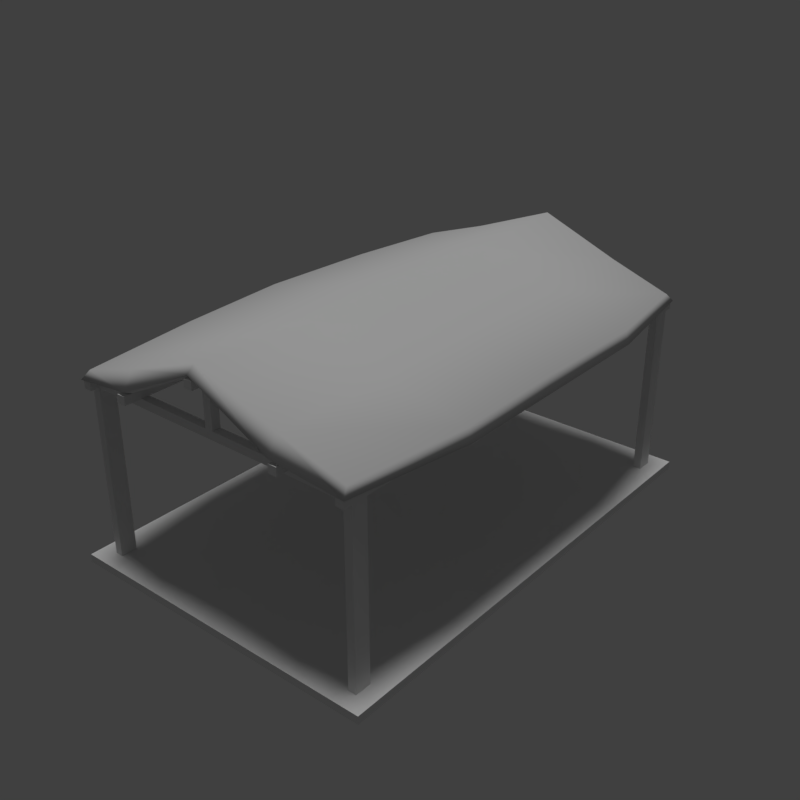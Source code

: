 # Source: hut_beach_01_4x6_c.blend  (saved by Blender 2.78.0; exported with 4.5.12 LTS)
import bpy
from mathutils import Matrix  # noqa: F401  (used for matrix-valued properties, if any)

bpy.ops.wm.read_factory_settings(use_empty=True)
scene = bpy.context.scene
scene.name = 'Scene'

# ---- collections
col_collection_1 = bpy.data.collections.new('Collection 1'); scene.collection.children.link(col_collection_1)

# ---- materials (node trees are filled in below, after node groups)
mat_wood_pier_01_a = bpy.data.materials.new('wood_pier_01_a')
mat_wood_pier_01_a.alpha_threshold = 0.0
mat_wood_pier_01_a.use_transparent_shadow = False
mat_wood_pier_01_a.roughness = 0.5
mat_wood_pier_01_a.specular_intensity = 0.0
mat_wood_planks_05 = bpy.data.materials.new('wood_planks_05')
mat_wood_planks_05.alpha_threshold = 0.0
mat_wood_planks_05.use_transparent_shadow = False
mat_wood_planks_05.roughness = 0.5
mat_wood_planks_05.specular_intensity = 0.0
mat_roof_thatch_01 = bpy.data.materials.new('roof_thatch_01')
mat_roof_thatch_01.alpha_threshold = 0.0
mat_roof_thatch_01.use_transparent_shadow = False
mat_roof_thatch_01.roughness = 0.5
mat_roof_thatch_01.specular_intensity = 0.0

# ---- material node trees

# ---- world
world_world = bpy.data.worlds.new('World'); scene.world = world_world
world_world.color = (0.05088, 0.05088, 0.05088)
world_world.use_sun_shadow = False
world_world.sun_shadow_jitter_overblur = 0.0
world_world.cycles.sampling_method = 'MANUAL'

# ---- lights
light_hemi_001 = bpy.data.lights.new('Hemi.001', 'SUN')
light_hemi_001.transmission_factor = 0.0
light_hemi_001.angle = 0.1993
light_hemi_001.energy = 1.0
light_hemi_001.shadow_buffer_clip_start = 0.5
light_hemi_001.shadow_soft_size = 0.1
light_hemi_001.shadow_cascade_max_distance = 1000.0

# ---- meshes
me_cube = bpy.data.meshes.new('Cube')
me_cube.from_pydata([(3.5, 0.3, 2.2), (3.5, 5.7, 2.2), (0.5, 0.3, 2.2), (0.227, 5.83, 2.297), (0.227, 0.17, 2.297), (0.03, 3.0, 2.339), (0.5, 3.0, 2.2), (1.0, 0.1333, 2.549), (1.0, 0.1, 2.299), (0.18, 5.92, 2.2), (0.18, 0.08, 2.2), (0.05145, 4.55, 2.299), (0.5, 1.65, 2.2), (1.0, 5.7, 2.299), (1.0, 5.867, 2.549), (2.0, 4.55, 2.829), (0.05145, 1.65, 2.299), (0.5, 4.55, 2.2), (2.0, 1.65, 2.799), (1.0, 3.0, 2.299), (-1.192e-07, 3.0, 2.149), (1.0, 3.0, 2.549), (1.0, 4.55, 2.504), (-1.192e-07, 1.65, 2.149), (1.0, 4.55, 2.299), (1.0, 6.0, 2.349), (1.0, 1.65, 2.299), (-1.192e-07, 4.55, 2.149), (1.0, 1.65, 2.504), (1.0, -2.384e-07, 2.349), (2.0, 0.1, 2.929), (2.0, 0.1, 2.799), (2.0, 5.9, 2.929), (2.0, 5.9, 2.799), (3.773, 0.17, 2.297), (3.773, 5.83, 2.297), (2.0, 3.0, 2.889), (3.97, 3.0, 2.339), (3.5, 3.0, 2.2), (2.0, 3.0, 2.799), (3.0, 5.867, 2.549), (3.0, 5.7, 2.299), (2.0, -2.384e-07, 2.849), (3.82, 0.08, 2.2), (3.82, 5.92, 2.2), (3.949, 1.65, 2.299), (3.5, 4.55, 2.2), (3.0, 0.1, 2.299), (2.0, 6.0, 2.849), (3.0, 0.1333, 2.549), (3.949, 4.55, 2.299), (3.5, 1.65, 2.2), (2.0, 4.55, 2.799), (3.0, 3.0, 2.299), (4.0, 3.0, 2.149), (3.0, 3.0, 2.549), (3.0, 1.65, 2.504), (4.0, 4.55, 2.149), (3.0, 1.65, 2.299), (2.0, 1.65, 2.829), (3.0, -2.384e-07, 2.349), (3.0, 4.55, 2.299), (4.0, 1.65, 2.149), (3.0, 4.55, 2.504), (3.0, 6.0, 2.349), (0.5, 5.7, 2.2), (0.0, -2.384e-07, -0.1), (0.0, 6.0, -0.1), (4.0, -2.384e-07, -0.1), (4.0, -2.384e-07, 5.215e-08), (4.0, 6.0, -0.1), (0.0, 6.0, -4.47e-08), (4.0, 6.0, -4.47e-08), (0.0, -2.623e-06, -4.47e-08), (0.2, 5.6, 3.725e-09), (0.2, 5.6, 2.1), (0.2, 5.8, 3.725e-09), (0.2, 5.8, 2.1), (0.3, 5.6, 3.725e-09), (0.3, 5.6, 2.1), (0.3, 5.8, 3.725e-09), (0.3, 5.8, 2.1), (3.7, 5.6, 3.725e-09), (3.7, 5.6, 2.1), (3.7, 5.8, 3.725e-09), (3.7, 5.8, 2.1), (3.8, 5.6, 3.725e-09), (3.8, 5.6, 2.1), (3.8, 5.8, 3.725e-09), (3.8, 5.8, 2.1), (0.2, 0.2, 3.725e-09), (0.2, 0.2, 2.1), (0.2, 0.4, 3.725e-09), (0.2, 0.4, 2.1), (0.3, 0.2, 3.725e-09), (0.3, 0.2, 2.1), (0.3, 0.4, 3.725e-09), (0.3, 0.4, 2.1), (3.7, 0.2, 3.725e-09), (3.7, 0.2, 2.1), (3.7, 0.4, 3.725e-09), (3.7, 0.4, 2.1), (3.8, 0.2, 3.725e-09), (3.8, 0.2, 2.1), (3.8, 0.4, 3.725e-09), (3.8, 0.4, 2.1), (0.3, 0.1, 2.2), (0.3, 5.9, 2.2), (0.3, 0.1, 2.1), (0.3, 5.9, 2.1), (0.2, 0.1, 2.2), (0.2, 5.9, 2.2), (0.2, 0.1, 2.1), (0.2, 5.9, 2.1), (3.7, 5.9, 2.1), (3.7, 0.1, 2.1), (3.7, 5.9, 2.2), (3.7, 0.1, 2.2), (3.8, 5.9, 2.1), (3.8, 0.1, 2.1), (3.8, 5.9, 2.2), (3.8, 0.1, 2.2), (0.3, 5.7, 2.2), (3.7, 5.7, 2.2), (0.3, 5.7, 2.1), (3.7, 5.7, 2.1), (0.3, 5.8, 2.2), (3.7, 5.8, 2.2), (0.3, 5.8, 2.1), (3.7, 5.8, 2.1), (3.1, -2.384e-07, 2.3), (3.1, 6.0, 2.3), (3.1, -2.384e-07, 2.2), (3.1, 6.0, 2.2), (3.0, -2.384e-07, 2.3), (3.0, 6.0, 2.3), (3.0, -2.384e-07, 2.2), (3.0, 6.0, 2.2), (1.0, -2.384e-07, 2.3), (1.0, 6.0, 2.3), (1.0, -2.384e-07, 2.2), (1.0, 6.0, 2.2), (0.9, -2.384e-07, 2.3), (0.9, 6.0, 2.3), (0.9, -2.384e-07, 2.2), (0.9, 6.0, 2.2), (0.3, 0.2, 2.2), (3.7, 0.2, 2.2), (0.3, 0.2, 2.1), (3.7, 0.2, 2.1), (0.3, 0.3, 2.2), (3.7, 0.3, 2.2), (0.3, 0.3, 2.1), (3.7, 0.3, 2.1), (2.05, -2.384e-07, 2.8), (2.05, 6.0, 2.8), (2.05, -2.384e-07, 2.7), (2.05, 6.0, 2.7), (1.95, -2.384e-07, 2.8), (1.95, 6.0, 2.8), (1.95, -2.384e-07, 2.7), (1.95, 6.0, 2.7), (1.95, 5.7, 2.2), (1.95, 5.7, 2.7), (1.95, 5.8, 2.2), (1.95, 5.8, 2.7), (2.05, 5.7, 2.2), (2.05, 5.7, 2.7), (2.05, 5.8, 2.2), (2.05, 5.8, 2.7), (1.95, 0.2, 2.2), (1.95, 0.2, 2.7), (1.95, 0.3, 2.2), (1.95, 0.3, 2.7), (2.05, 0.2, 2.2), (2.05, 0.2, 2.7), (2.05, 0.3, 2.2), (2.05, 0.3, 2.7)], [], [(29, 7, 4, 10), (28, 16, 4, 7), (27, 11, 3, 9), (26, 18, 31, 8), (25, 14, 32, 48), (24, 52, 39, 19), (23, 16, 5, 20), (22, 11, 5, 21), (15, 22, 21, 36), (32, 14, 22, 15), (14, 3, 11, 22), (12, 23, 20, 6), (2, 10, 23, 12), (10, 4, 16, 23), (17, 24, 19, 6), (65, 13, 24, 17), (13, 33, 52, 24), (13, 25, 48, 33), (65, 9, 25, 13), (9, 3, 14, 25), (12, 26, 8, 2), (6, 19, 26, 12), (19, 39, 18, 26), (17, 27, 9, 65), (6, 20, 27, 17), (20, 5, 11, 27), (59, 28, 7, 30), (36, 21, 28, 59), (21, 5, 16, 28), (8, 29, 10, 2), (31, 42, 29, 8), (42, 30, 7, 29), (64, 40, 35, 44), (63, 50, 35, 40), (62, 45, 34, 43), (61, 52, 33, 41), (60, 49, 30, 42), (58, 18, 39, 53), (57, 50, 37, 54), (56, 45, 37, 55), (59, 56, 55, 36), (30, 49, 56, 59), (49, 34, 45, 56), (46, 57, 54, 38), (1, 44, 57, 46), (44, 35, 50, 57), (51, 58, 53, 38), (0, 47, 58, 51), (47, 31, 18, 58), (47, 60, 42, 31), (0, 43, 60, 47), (43, 34, 49, 60), (46, 61, 41, 1), (38, 53, 61, 46), (53, 39, 52, 61), (51, 62, 43, 0), (38, 54, 62, 51), (54, 37, 45, 62), (15, 63, 40, 32), (36, 55, 63, 15), (55, 37, 50, 63), (41, 64, 44, 1), (33, 48, 64, 41), (48, 32, 40, 64), (66, 73, 71, 67), (67, 71, 72, 70), (70, 72, 69, 68), (68, 69, 73, 66), (67, 70, 68, 66), (72, 71, 73, 69), (74, 75, 77, 76), (76, 77, 81, 80), (80, 81, 79, 78), (78, 79, 75, 74), (113, 112, 110, 111), (109, 108, 112, 113), (82, 83, 85, 84), (84, 85, 89, 88), (88, 89, 87, 86), (86, 87, 83, 82), (107, 106, 108, 109), (111, 107, 109, 113), (90, 91, 93, 92), (92, 93, 97, 96), (96, 97, 95, 94), (94, 95, 91, 90), (98, 99, 101, 100), (100, 101, 105, 104), (104, 105, 103, 102), (102, 103, 99, 98), (112, 108, 106, 110), (111, 110, 106, 107), (118, 119, 115, 114), (120, 121, 119, 118), (116, 117, 121, 120), (114, 115, 117, 116), (116, 120, 118, 114), (115, 119, 121, 117), (129, 128, 126, 127), (125, 124, 128, 129), (123, 122, 124, 125), (127, 123, 125, 129), (128, 124, 122, 126), (127, 126, 122, 123), (133, 132, 136, 137), (131, 130, 132, 133), (135, 131, 133, 137), (135, 134, 130, 131), (136, 132, 130, 134), (137, 136, 134, 135), (141, 140, 144, 145), (139, 138, 140, 141), (143, 139, 141, 145), (143, 142, 138, 139), (144, 140, 138, 142), (145, 144, 142, 143), (153, 152, 150, 151), (149, 148, 152, 153), (147, 146, 148, 149), (151, 147, 149, 153), (152, 148, 146, 150), (151, 150, 146, 147), (157, 156, 160, 161), (155, 154, 156, 157), (159, 155, 157, 161), (159, 158, 154, 155), (160, 156, 154, 158), (161, 160, 158, 159), (162, 163, 165, 164), (164, 165, 169, 168), (168, 169, 167, 166), (166, 167, 163, 162), (170, 171, 173, 172), (172, 173, 177, 176), (176, 177, 175, 174), (174, 175, 171, 170)])
me_cube.polygons.foreach_set('use_smooth', [1, 1, 1, 1, 1, 1, 1, 1, 1, 1, 1, 1, 1, 1, 1, 1, 1, 1, 1, 1, 1, 1, 1, 1, 1, 1, 1, 1, 1, 1, 1, 1, 1, 1, 1, 1, 1, 1, 1, 1, 1, 1, 1, 1, 1, 1, 1, 1, 1, 1, 1, 1, 1, 1, 1, 1, 1, 1, 1, 1, 1, 1, 1, 1, 0, 0, 0, 0, 0, 0, 0, 0, 0, 0, 0, 0, 0, 0, 0, 0, 0, 0, 0, 0, 0, 0, 0, 0, 0, 0, 0, 0, 0, 0, 0, 0, 0, 0, 0, 0, 0, 0, 0, 0, 0, 0, 0, 0, 0, 0, 0, 0, 0, 0, 0, 0, 0, 0, 0, 0, 0, 0, 0, 0, 0, 0, 0, 0, 0, 0, 0, 0, 0, 0, 0, 0])
me_cube.polygons.foreach_set('material_index', [2, 2, 2, 2, 2, 2, 2, 2, 2, 2, 2, 2, 2, 2, 2, 2, 2, 2, 2, 2, 2, 2, 2, 2, 2, 2, 2, 2, 2, 2, 2, 2, 2, 2, 2, 2, 2, 2, 2, 2, 2, 2, 2, 2, 2, 2, 2, 2, 2, 2, 2, 2, 2, 2, 2, 2, 2, 2, 2, 2, 2, 2, 2, 2, 0, 0, 0, 0, 0, 0, 1, 1, 1, 1, 1, 1, 1, 1, 1, 1, 1, 1, 1, 1, 1, 1, 1, 1, 1, 1, 1, 1, 1, 1, 1, 1, 1, 1, 1, 1, 1, 1, 1, 1, 1, 1, 1, 1, 1, 1, 1, 1, 1, 1, 1, 1, 1, 1, 1, 1, 1, 1, 1, 1, 1, 1, 1, 1, 1, 1, 1, 1, 1, 1, 1, 1])
_uv = me_cube.uv_layers.new(name='UVMap')
_uv.uv.foreach_set('vector', [1.333, 0.2578, 1.265, 0.2578, 1.203, 0.08496, 1.275, 0.06445, 1.01, 0.2578, 1.002, 0.03809, 1.266, 0.08496, 1.265, 0.2578, 0.4902, 0.01562, 0.498, 0.03809, 0.2969, 0.08496, 0.2842, 0.05469, 1.01, 0.2578, 1.01, 0.5, 1.271, 0.5, 1.271, 0.2578, 0.167, 0.2578, 0.2354, 0.2578, 0.2285, 0.5, 0.167, 0.5, 0.4902, 0.2578, 0.4902, 0.5, 0.75, 0.5, 0.75, 0.2578, 1.01, 0.01562, 1.002, 0.03809, 0.75, 0.03809, 0.75, 0.01562, 0.4902, 0.2578, 0.498, 0.03809, 0.75, 0.03809, 0.75, 0.2578, 0.4902, 0.5, 0.4902, 0.2578, 0.75, 0.2578, 0.75, 0.5, 0.2285, 0.5, 0.2354, 0.2578, 0.4902, 0.2578, 0.4902, 0.5, 0.2354, 0.2578, 0.2344, 0.08496, 0.498, 0.03809, 0.4902, 0.2578, 1.01, 0.1367, 1.01, 0.01562, 0.75, 0.01562, 0.75, 0.1367, 1.231, 0.1367, 1.275, 0.06445, 1.01, 0.01562, 1.01, 0.1367, 1.264, 0.04199, 1.248, 0.1143, 1.002, 0.03809, 1.01, 0.01562, 0.4902, 0.1367, 0.4902, 0.2578, 0.75, 0.2578, 0.75, 0.1367, 0.2061, 0.1367, 0.2285, 0.2578, 0.4902, 0.2578, 0.4902, 0.1367, 0.2285, 0.2578, 0.2285, 0.5, 0.4902, 0.5, 0.4902, 0.2578, 0.2285, 0.2578, 0.167, 0.2578, 0.167, 0.5, 0.2285, 0.5, 0.2686, 0.1367, 0.2637, 0.06445, 0.167, 0.2578, 0.2285, 0.2578, 0.2637, 0.06445, 0.2969, 0.08496, 0.2354, 0.2578, 0.167, 0.2578, 1.01, 0.1367, 1.01, 0.2578, 1.271, 0.2578, 1.231, 0.1367, 0.75, 0.1367, 0.75, 0.2578, 1.01, 0.2578, 1.01, 0.1367, 0.75, 0.2578, 0.75, 0.5, 1.01, 0.5, 1.01, 0.2578, 0.4902, 0.1367, 0.4902, 0.01562, 0.1387, 0.06445, 0.2061, 0.1367, 0.75, 0.1367, 0.75, 0.01562, 0.4902, 0.01562, 0.4902, 0.1367, 0.75, 0.01562, 0.75, 0.03809, 0.498, 0.03809, 0.4902, 0.01562, 1.01, 0.5, 1.01, 0.2578, 1.265, 0.2578, 1.271, 0.5, 0.75, 0.5, 0.75, 0.2578, 1.01, 0.2578, 1.01, 0.5, 0.75, 0.2578, 0.75, 0.03809, 1.002, 0.03809, 1.01, 0.2578, 1.271, 0.2578, 1.333, 0.2578, 1.275, 0.06445, 1.231, 0.1367, 1.271, 0.5, 1.333, 0.5, 1.333, 0.2578, 1.271, 0.2578, 1.333, 0.5, 1.271, 0.5, 1.265, 0.2578, 1.333, 0.2578, 0.167, 0.7422, 0.2354, 0.7422, 0.2969, 0.915, 0.2637, 0.9355, 0.4902, 0.7422, 0.498, 0.9619, 0.2344, 0.915, 0.2354, 0.7422, 1.01, 0.9844, 1.002, 0.9619, 1.203, 0.915, 1.215, 0.9629, 0.4902, 0.7422, 0.4902, 0.5, 0.2285, 0.5, 0.2285, 0.7422, 1.333, 0.7422, 1.265, 0.7422, 1.271, 0.5, 1.333, 0.5, 1.01, 0.7422, 1.01, 0.5, 0.75, 0.5, 0.75, 0.7422, 0.4902, 0.9844, 0.498, 0.9619, 0.75, 0.9619, 0.75, 0.9844, 1.01, 0.7422, 1.002, 0.9619, 0.75, 0.9619, 0.75, 0.7422, 1.01, 0.5, 1.01, 0.7422, 0.75, 0.7422, 0.75, 0.5, 1.271, 0.5, 1.265, 0.7422, 1.01, 0.7422, 1.01, 0.5, 1.265, 0.7422, 1.266, 0.915, 1.002, 0.9619, 1.01, 0.7422, 0.4902, 0.8633, 0.4902, 0.9844, 0.75, 0.9844, 0.75, 0.8633, 0.2061, 0.8633, 0.1387, 0.9355, 0.4902, 0.9844, 0.4902, 0.8633, 0.2793, 0.9668, 0.2969, 0.915, 0.498, 0.9619, 0.4902, 0.9844, 1.01, 0.8633, 1.01, 0.7422, 0.75, 0.7422, 0.75, 0.8633, 1.205, 0.8633, 1.237, 0.7422, 1.01, 0.7422, 1.01, 0.8633, 1.237, 0.7422, 1.271, 0.5, 1.01, 0.5, 1.01, 0.7422, 1.237, 0.7422, 1.333, 0.7422, 1.333, 0.5, 1.271, 0.5, 1.205, 0.8633, 1.236, 0.9355, 1.333, 0.7422, 1.237, 0.7422, 1.236, 0.9355, 1.203, 0.915, 1.265, 0.7422, 1.333, 0.7422, 0.4902, 0.8633, 0.4902, 0.7422, 0.2285, 0.7422, 0.2061, 0.8633, 0.75, 0.8633, 0.75, 0.7422, 0.4902, 0.7422, 0.4902, 0.8633, 0.75, 0.7422, 0.75, 0.5, 0.4902, 0.5, 0.4902, 0.7422, 1.01, 0.8633, 1.01, 0.9844, 1.236, 0.9355, 1.205, 0.8633, 0.75, 0.8633, 0.75, 0.9844, 1.01, 0.9844, 1.01, 0.8633, 0.75, 0.9844, 0.75, 0.9619, 1.002, 0.9619, 1.01, 0.9844, 0.4902, 0.5, 0.4902, 0.7422, 0.2354, 0.7422, 0.2285, 0.5, 0.75, 0.5, 0.75, 0.7422, 0.4902, 0.7422, 0.4902, 0.5, 0.75, 0.7422, 0.75, 0.9619, 0.498, 0.9619, 0.4902, 0.7422, 0.2285, 0.7422, 0.167, 0.7422, 0.2637, 0.9355, 0.2686, 0.8633, 0.2285, 0.5, 0.167, 0.5, 0.167, 0.7422, 0.2285, 0.7422, 0.167, 0.5, 0.2285, 0.5, 0.2354, 0.7422, 0.167, 0.7422, 0.9199, -0.04297, 0.8184, -0.04297, 0.8184, 1.957, 0.9199, 1.957, -0.4336, 0.8633, -0.4336, 0.8359, 0.3945, 0.8359, 0.3945, 0.8633, 0.9199, 1.957, 0.8184, 1.957, 0.8184, -0.04297, 0.9199, -0.04297, -0.3926, 0.6484, -0.3926, 0.6211, 0.4355, 0.6211, 0.4355, 0.6484, 0.4688, 1.957, 1.469, 1.957, 1.469, -0.04297, 0.4688, -0.04297, 1.469, 1.957, 0.4688, 1.957, 0.4688, -0.04297, 1.469, -0.04297, 0.2119, -0.001953, 0.2119, 1.047, 0.1621, 1.047, 0.1621, -0.001953, 0.3008, -0.001953, 0.3008, 1.047, 0.2754, 1.047, 0.2754, -0.001953, 0.3799, -0.001953, 0.3799, 1.047, 0.3301, 1.047, 0.3301, -0.001953, 0.2686, -0.001953, 0.2686, 1.047, 0.2432, 1.047, 0.2432, -0.001953, 0.4941, -1.27, 0.4941, 1.629, 0.4688, 1.629, 0.4688, -1.27, 0.6025, 1.754, 0.6025, -1.145, 0.6279, -1.145, 0.6279, 1.754, 0.1523, 0.0, 0.1523, 1.049, 0.1025, 1.049, 0.1025, 0.0, 0.1836, 0.0, 0.1836, 1.049, 0.1582, 1.049, 0.1582, 0.0, 0.3203, 0.0, 0.3203, 1.049, 0.2705, 1.049, 0.2705, 0.0, 0.2666, 0.0, 0.2666, 1.049, 0.2412, 1.049, 0.2412, 0.0, 0.4688, 2.129, 0.4688, -0.7695, 0.4941, -0.7695, 0.4941, 2.129, 0.5811, 1.172, 0.5557, 1.172, 0.5557, 1.121, 0.5811, 1.121, 0.8604, 0.0, 0.8604, 1.049, 0.8105, 1.049, 0.8105, 0.0, 0.6104, 0.0, 0.6104, 1.049, 0.585, 1.049, 0.585, 0.0, -0.252, 0.0, -0.252, 1.049, -0.3018, 1.049, -0.3018, 0.0, 0.0293, -0.003906, 0.0293, 1.045, 0.003906, 1.045, 0.003906, -0.003906, 0.915, 0.0, 0.915, 1.049, 0.8652, 1.049, 0.8652, 0.0, 0.6631, 0.0, 0.6631, 1.049, 0.6377, 1.049, 0.6377, 0.0, 0.6875, 0.0, 0.6875, 1.049, 0.6377, 1.049, 0.6377, 0.0, 0.915, 0.0, 0.915, 1.049, 0.8896, 1.049, 0.8896, 0.0, -0.06934, 1.121, -0.04395, 1.121, -0.04395, 1.172, -0.06934, 1.172, 0.2402, 1.824, 0.2402, -1.074, 0.2656, -1.074, 0.2656, 1.824, 0.1641, 1.824, 0.1641, -1.074, 0.1895, -1.074, 0.1895, 1.824, 0.4688, 2.129, 0.4688, -0.7695, 0.4941, -0.7695, 0.4941, 2.129, 0.8057, 1.746, 0.8057, -1.152, 0.8311, -1.152, 0.8311, 1.746, 0.4941, -1.27, 0.4941, 1.629, 0.4688, 1.629, 0.4688, -1.27, 0.248, 0.332, 0.2227, 0.332, 0.2227, 0.2812, 0.248, 0.2812, 0.8057, 1.121, 0.8311, 1.121, 0.8311, 1.172, 0.8057, 1.172, 0.2588, -0.6055, 0.2588, 1.094, 0.2334, 1.094, 0.2334, -0.6055, 0.1436, -0.6152, 0.1436, 1.084, 0.1182, 1.084, 0.1182, -0.6152, 0.2334, 1.594, 0.2334, -0.1055, 0.2588, -0.1055, 0.2588, 1.594, 0.3809, 2.135, 0.3809, 2.084, 0.4062, 2.084, 0.4062, 2.135, 0.4062, -1.166, 0.4062, -1.115, 0.3809, -1.115, 0.3809, -1.166, 0.1182, 1.584, 0.1182, -0.1152, 0.1436, -0.1152, 0.1436, 1.584, 0.29, 1.893, 0.29, -1.107, 0.3154, -1.107, 0.3154, 1.893, 0.4434, 2.18, 0.4434, -0.8203, 0.4688, -0.8203, 0.4688, 2.18, 0.2012, 0.498, 0.1758, 0.498, 0.1758, 0.4473, 0.2012, 0.4473, 0.6387, 1.812, 0.6387, -1.188, 0.6641, -1.188, 0.6641, 1.812, 0.6309, 1.172, 0.6562, 1.172, 0.6562, 1.223, 0.6309, 1.223, 0.4688, -1.32, 0.4688, 1.68, 0.4434, 1.68, 0.4434, -1.32, 0.2158, 1.781, 0.2158, -1.219, 0.2412, -1.219, 0.2412, 1.781, 0.4434, 2.18, 0.4434, -0.8203, 0.4688, -0.8203, 0.4688, 2.18, 0.4062, 1.223, 0.3809, 1.223, 0.3809, 1.172, 0.4062, 1.172, 0.1055, 1.797, 0.1055, -1.203, 0.1309, -1.203, 0.1309, 1.797, 0.1055, 1.172, 0.1309, 1.172, 0.1309, 1.223, 0.1055, 1.223, 0.4688, -1.32, 0.4688, 1.68, 0.4434, 1.68, 0.4434, -1.32, 0.2588, -0.6055, 0.2588, 1.094, 0.2334, 1.094, 0.2334, -0.6055, 0.9561, -0.8027, 0.9561, 0.8965, 0.9307, 0.8965, 0.9307, -0.8027, 0.2334, 1.594, 0.2334, -0.1055, 0.2588, -0.1055, 0.2588, 1.594, 0.2334, -0.6055, 0.2334, -0.6562, 0.2588, -0.6562, 0.2588, -0.6055, 0.2588, 1.594, 0.2588, 1.645, 0.2334, 1.645, 0.2334, 1.594, 0.9307, 1.396, 0.9307, -0.3027, 0.9561, -0.3027, 0.9561, 1.396, 0.1182, 1.797, 0.1182, -1.203, 0.1436, -1.203, 0.1436, 1.797, 0.8779, 2.473, 0.8779, -0.5273, 0.9033, -0.5273, 0.9033, 2.473, 0.1436, 1.473, 0.1182, 1.473, 0.1182, 1.422, 0.1436, 1.422, 0.2852, 1.838, 0.2852, -1.162, 0.3105, -1.162, 0.3105, 1.838, 0.3379, 0.8555, 0.3633, 0.8555, 0.3633, 0.9062, 0.3379, 0.9062, 0.9033, -1.027, 0.9033, 1.973, 0.8779, 1.973, 0.8779, -1.027, -0.5439, 1.172, -0.5439, 1.422, -0.5693, 1.422, -0.5693, 1.172, 0.1436, 1.172, 0.1436, 1.422, 0.1182, 1.422, 0.1182, 1.172, 1.081, 1.172, 1.081, 1.422, 1.056, 1.422, 1.056, 1.172, 0.3672, 0.6641, 0.3672, 0.9141, 0.3418, 0.9141, 0.3418, 0.6641, 0.7354, 0.2676, 0.7354, 0.5176, 0.71, 0.5176, 0.71, 0.2676, 0.1914, 0.1699, 0.1914, 0.4199, 0.166, 0.4199, 0.166, 0.1699, -0.3896, 0.2676, -0.3896, 0.5176, -0.415, 0.5176, -0.415, 0.2676, 0.2979, 0.2676, 0.2979, 0.5176, 0.2725, 0.5176, 0.2725, 0.2676])
_ca = me_cube.color_attributes.new('Col', 'BYTE_COLOR', 'CORNER')
_ca.data.foreach_set('color', [0.7305, 0.6584, 0.3095, 1.0, 0.7305, 0.6584, 0.3095, 1.0, 0.7305, 0.6584, 0.3095, 1.0, 0.7305, 0.6584, 0.3095, 1.0, 0.7305, 0.6584, 0.3095, 1.0, 0.7305, 0.6584, 0.3095, 1.0, 0.7305, 0.6584, 0.3095, 1.0, 0.7305, 0.6584, 0.3095, 1.0, 0.7305, 0.6584, 0.3095, 1.0, 0.7305, 0.6584, 0.3095, 1.0, 0.7305, 0.6584, 0.3095, 1.0, 0.7305, 0.6584, 0.3095, 1.0, 0.7305, 0.6584, 0.3095, 1.0, 0.7305, 0.6584, 0.3095, 1.0, 0.7305, 0.6584, 0.3095, 1.0, 0.7305, 0.6584, 0.3095, 1.0, 0.7305, 0.6584, 0.3095, 1.0, 0.7305, 0.6584, 0.3095, 1.0, 0.7305, 0.6584, 0.3095, 1.0, 0.7305, 0.6584, 0.3095, 1.0, 0.7305, 0.6584, 0.3095, 1.0, 0.7305, 0.6584, 0.3095, 1.0, 0.7305, 0.6584, 0.3095, 1.0, 0.7305, 0.6584, 0.3095, 1.0, 0.7305, 0.6584, 0.3095, 1.0, 0.7305, 0.6584, 0.3095, 1.0, 0.7305, 0.6584, 0.3095, 1.0, 0.7305, 0.6584, 0.3095, 1.0, 0.7305, 0.6584, 0.3095, 1.0, 0.7305, 0.6584, 0.3095, 1.0, 0.7305, 0.6584, 0.3095, 1.0, 0.7305, 0.6584, 0.3095, 1.0, 0.7305, 0.6584, 0.3095, 1.0, 0.7305, 0.6584, 0.3095, 1.0, 0.7305, 0.6584, 0.3095, 1.0, 0.7305, 0.6584, 0.3095, 1.0, 0.7305, 0.6584, 0.3095, 1.0, 0.7305, 0.6584, 0.3095, 1.0, 0.7305, 0.6584, 0.3095, 1.0, 0.7305, 0.6584, 0.3095, 1.0, 0.7305, 0.6584, 0.3095, 1.0, 0.7305, 0.6584, 0.3095, 1.0, 0.7305, 0.6584, 0.3095, 1.0, 0.7305, 0.6584, 0.3095, 1.0, 0.7305, 0.6584, 0.3095, 1.0, 0.7305, 0.6584, 0.3095, 1.0, 0.7305, 0.6584, 0.3095, 1.0, 0.7305, 0.6584, 0.3095, 1.0, 0.7305, 0.6584, 0.3095, 1.0, 0.7305, 0.6584, 0.3095, 1.0, 0.7305, 0.6584, 0.3095, 1.0, 0.7305, 0.6584, 0.3095, 1.0, 0.7305, 0.6584, 0.3095, 1.0, 0.7305, 0.6584, 0.3095, 1.0, 0.7305, 0.6584, 0.3095, 1.0, 0.7305, 0.6584, 0.3095, 1.0, 0.7305, 0.6584, 0.3095, 1.0, 0.7305, 0.6584, 0.3095, 1.0, 0.7305, 0.6584, 0.3095, 1.0, 0.7305, 0.6584, 0.3095, 1.0, 0.7305, 0.6584, 0.3095, 1.0, 0.7305, 0.6584, 0.3095, 1.0, 0.7305, 0.6584, 0.3095, 1.0, 0.7305, 0.6584, 0.3095, 1.0, 0.7305, 0.6584, 0.3095, 1.0, 0.7305, 0.6584, 0.3095, 1.0, 0.7305, 0.6584, 0.3095, 1.0, 0.7305, 0.6584, 0.3095, 1.0, 0.7305, 0.6584, 0.3095, 1.0, 0.7305, 0.6584, 0.3095, 1.0, 0.7305, 0.6584, 0.3095, 1.0, 0.7305, 0.6584, 0.3095, 1.0, 0.7305, 0.6584, 0.3095, 1.0, 0.7305, 0.6584, 0.3095, 1.0, 0.7305, 0.6584, 0.3095, 1.0, 0.7305, 0.6584, 0.3095, 1.0, 0.7305, 0.6584, 0.3095, 1.0, 0.7305, 0.6584, 0.3095, 1.0, 0.7305, 0.6584, 0.3095, 1.0, 0.7305, 0.6584, 0.3095, 1.0, 0.7305, 0.6584, 0.3095, 1.0, 0.7305, 0.6584, 0.3095, 1.0, 0.7305, 0.6584, 0.3095, 1.0, 0.7305, 0.6584, 0.3095, 1.0, 0.7305, 0.6584, 0.3095, 1.0, 0.7305, 0.6584, 0.3095, 1.0, 0.7305, 0.6584, 0.3095, 1.0, 0.7305, 0.6584, 0.3095, 1.0, 0.7305, 0.6584, 0.3095, 1.0, 0.7305, 0.6584, 0.3095, 1.0, 0.7305, 0.6584, 0.3095, 1.0, 0.7305, 0.6584, 0.3095, 1.0, 0.7305, 0.6584, 0.3095, 1.0, 0.7305, 0.6584, 0.3095, 1.0, 0.7305, 0.6584, 0.3095, 1.0, 0.7305, 0.6584, 0.3095, 1.0, 0.7305, 0.6584, 0.3095, 1.0, 0.7305, 0.6584, 0.3095, 1.0, 0.7305, 0.6584, 0.3095, 1.0, 0.7305, 0.6584, 0.3095, 1.0, 0.7305, 0.6584, 0.3095, 1.0, 0.7305, 0.6584, 0.3095, 1.0, 0.7305, 0.6584, 0.3095, 1.0, 0.7305, 0.6584, 0.3095, 1.0, 0.7305, 0.6584, 0.3095, 1.0, 0.7305, 0.6584, 0.3095, 1.0, 0.7305, 0.6584, 0.3095, 1.0, 0.7305, 0.6584, 0.3095, 1.0, 0.7305, 0.6584, 0.3095, 1.0, 0.7305, 0.6584, 0.3095, 1.0, 0.7305, 0.6584, 0.3095, 1.0, 0.7305, 0.6584, 0.3095, 1.0, 0.7305, 0.6584, 0.3095, 1.0, 0.7305, 0.6584, 0.3095, 1.0, 0.7305, 0.6584, 0.3095, 1.0, 0.7305, 0.6584, 0.3095, 1.0, 0.7305, 0.6584, 0.3095, 1.0, 0.7305, 0.6584, 0.3095, 1.0, 0.7305, 0.6584, 0.3095, 1.0, 0.7305, 0.6584, 0.3095, 1.0, 0.7305, 0.6584, 0.3095, 1.0, 0.7305, 0.6584, 0.3095, 1.0, 0.7305, 0.6584, 0.3095, 1.0, 0.7305, 0.6584, 0.3095, 1.0, 0.7305, 0.6584, 0.3095, 1.0, 0.7305, 0.6584, 0.3095, 1.0, 0.7305, 0.6584, 0.3095, 1.0, 0.7305, 0.6584, 0.3095, 1.0, 0.7305, 0.6584, 0.3095, 1.0, 0.7305, 0.6584, 0.3095, 1.0, 0.7305, 0.6584, 0.3095, 1.0, 0.7305, 0.6584, 0.3095, 1.0, 0.7305, 0.6584, 0.3095, 1.0, 0.7305, 0.6584, 0.3095, 1.0, 0.7305, 0.6584, 0.3095, 1.0, 0.7305, 0.6584, 0.3095, 1.0, 0.7305, 0.6584, 0.3095, 1.0, 0.7305, 0.6584, 0.3095, 1.0, 0.7305, 0.6584, 0.3095, 1.0, 0.7305, 0.6584, 0.3095, 1.0, 0.7305, 0.6584, 0.3095, 1.0, 0.7305, 0.6584, 0.3095, 1.0, 0.7305, 0.6584, 0.3095, 1.0, 0.7305, 0.6584, 0.3095, 1.0, 0.7305, 0.6584, 0.3095, 1.0, 0.7305, 0.6584, 0.3095, 1.0, 0.7305, 0.6584, 0.3095, 1.0, 0.7305, 0.6584, 0.3095, 1.0, 0.7305, 0.6584, 0.3095, 1.0, 0.7305, 0.6584, 0.3095, 1.0, 0.7305, 0.6584, 0.3095, 1.0, 0.7305, 0.6584, 0.3095, 1.0, 0.7305, 0.6584, 0.3095, 1.0, 0.7305, 0.6584, 0.3095, 1.0, 0.7305, 0.6584, 0.3095, 1.0, 0.7305, 0.6584, 0.3095, 1.0, 0.7305, 0.6584, 0.3095, 1.0, 0.7305, 0.6584, 0.3095, 1.0, 0.7305, 0.6584, 0.3095, 1.0, 0.7305, 0.6584, 0.3095, 1.0, 0.7305, 0.6584, 0.3095, 1.0, 0.7305, 0.6584, 0.3095, 1.0, 0.7305, 0.6584, 0.3095, 1.0, 0.7305, 0.6584, 0.3095, 1.0, 0.7305, 0.6584, 0.3095, 1.0, 0.7305, 0.6584, 0.3095, 1.0, 0.7305, 0.6584, 0.3095, 1.0, 0.7305, 0.6584, 0.3095, 1.0, 0.7305, 0.6584, 0.3095, 1.0, 0.7305, 0.6584, 0.3095, 1.0, 0.7305, 0.6584, 0.3095, 1.0, 0.7305, 0.6584, 0.3095, 1.0, 0.7305, 0.6584, 0.3095, 1.0, 0.7305, 0.6584, 0.3095, 1.0, 0.7305, 0.6584, 0.3095, 1.0, 0.7305, 0.6584, 0.3095, 1.0, 0.7305, 0.6584, 0.3095, 1.0, 0.7305, 0.6584, 0.3095, 1.0, 0.7305, 0.6584, 0.3095, 1.0, 0.7305, 0.6584, 0.3095, 1.0, 0.7305, 0.6584, 0.3095, 1.0, 0.7305, 0.6584, 0.3095, 1.0, 0.7305, 0.6584, 0.3095, 1.0, 0.7305, 0.6584, 0.3095, 1.0, 0.7305, 0.6584, 0.3095, 1.0, 0.7305, 0.6584, 0.3095, 1.0, 0.7305, 0.6584, 0.3095, 1.0, 0.7305, 0.6584, 0.3095, 1.0, 0.7305, 0.6584, 0.3095, 1.0, 0.7305, 0.6584, 0.3095, 1.0, 0.7305, 0.6584, 0.3095, 1.0, 0.7305, 0.6584, 0.3095, 1.0, 0.7305, 0.6584, 0.3095, 1.0, 0.7305, 0.6584, 0.3095, 1.0, 0.7305, 0.6584, 0.3095, 1.0, 0.7305, 0.6584, 0.3095, 1.0, 0.7305, 0.6584, 0.3095, 1.0, 0.7305, 0.6584, 0.3095, 1.0, 0.7305, 0.6584, 0.3095, 1.0, 0.7305, 0.6584, 0.3095, 1.0, 0.7305, 0.6584, 0.3095, 1.0, 0.7305, 0.6584, 0.3095, 1.0, 0.7305, 0.6584, 0.3095, 1.0, 0.7305, 0.6584, 0.3095, 1.0, 0.7305, 0.6584, 0.3095, 1.0, 0.7305, 0.6584, 0.3095, 1.0, 0.7305, 0.6584, 0.3095, 1.0, 0.7305, 0.6584, 0.3095, 1.0, 0.7305, 0.6584, 0.3095, 1.0, 0.7305, 0.6584, 0.3095, 1.0, 0.7305, 0.6584, 0.3095, 1.0, 0.7305, 0.6584, 0.3095, 1.0, 0.7305, 0.6584, 0.3095, 1.0, 0.7305, 0.6584, 0.3095, 1.0, 0.7305, 0.6584, 0.3095, 1.0, 0.7305, 0.6584, 0.3095, 1.0, 0.7305, 0.6584, 0.3095, 1.0, 0.7305, 0.6584, 0.3095, 1.0, 0.7305, 0.6584, 0.3095, 1.0, 0.7305, 0.6584, 0.3095, 1.0, 0.7305, 0.6584, 0.3095, 1.0, 0.7305, 0.6584, 0.3095, 1.0, 0.7305, 0.6584, 0.3095, 1.0, 0.7305, 0.6584, 0.3095, 1.0, 0.7305, 0.6584, 0.3095, 1.0, 0.7305, 0.6584, 0.3095, 1.0, 0.7305, 0.6584, 0.3095, 1.0, 0.7305, 0.6584, 0.3095, 1.0, 0.7305, 0.6584, 0.3095, 1.0, 0.7305, 0.6584, 0.3095, 1.0, 0.7305, 0.6584, 0.3095, 1.0, 0.7305, 0.6584, 0.3095, 1.0, 0.7305, 0.6584, 0.3095, 1.0, 0.7305, 0.6584, 0.3095, 1.0, 0.7305, 0.6584, 0.3095, 1.0, 0.7305, 0.6584, 0.3095, 1.0, 0.7305, 0.6584, 0.3095, 1.0, 0.7305, 0.6584, 0.3095, 1.0, 0.7305, 0.6584, 0.3095, 1.0, 0.7305, 0.6584, 0.3095, 1.0, 0.7305, 0.6584, 0.3095, 1.0, 0.7305, 0.6584, 0.3095, 1.0, 0.7305, 0.6584, 0.3095, 1.0, 0.7305, 0.6584, 0.3095, 1.0, 0.7305, 0.6584, 0.3095, 1.0, 0.7305, 0.6584, 0.3095, 1.0, 0.7305, 0.6584, 0.3095, 1.0, 0.7305, 0.6584, 0.3095, 1.0, 0.7305, 0.6584, 0.3095, 1.0, 0.7305, 0.6584, 0.3095, 1.0, 0.7305, 0.6584, 0.3095, 1.0, 0.7305, 0.6584, 0.3095, 1.0, 0.7305, 0.6584, 0.3095, 1.0, 0.7305, 0.6584, 0.3095, 1.0, 0.7305, 0.6584, 0.3095, 1.0, 0.7305, 0.6584, 0.3095, 1.0, 0.5841, 0.4678, 0.3095, 1.0, 0.5841, 0.4678, 0.3095, 1.0, 0.5841, 0.4678, 0.3095, 1.0, 0.5841, 0.4678, 0.3095, 1.0, 0.5841, 0.4678, 0.3095, 1.0, 0.5841, 0.4678, 0.3095, 1.0, 0.5841, 0.4678, 0.3095, 1.0, 0.5841, 0.4678, 0.3095, 1.0, 0.5841, 0.4678, 0.3095, 1.0, 0.5841, 0.4678, 0.3095, 1.0, 0.5841, 0.4678, 0.3095, 1.0, 0.5841, 0.4678, 0.3095, 1.0, 0.5841, 0.4678, 0.3095, 1.0, 0.5841, 0.4678, 0.3095, 1.0, 0.5841, 0.4678, 0.3095, 1.0, 0.5841, 0.4678, 0.3095, 1.0, 0.5841, 0.4678, 0.3095, 1.0, 0.5841, 0.4678, 0.3095, 1.0, 0.5841, 0.4678, 0.3095, 1.0, 0.5841, 0.4678, 0.3095, 1.0, 0.5841, 0.4678, 0.3095, 1.0, 0.5841, 0.4678, 0.3095, 1.0, 0.5841, 0.4678, 0.3095, 1.0, 0.5841, 0.4678, 0.3095, 1.0, 0.4072, 0.2664, 0.1981, 1.0, 0.4072, 0.2664, 0.1981, 1.0, 0.4072, 0.2664, 0.1981, 1.0, 0.4072, 0.2664, 0.1981, 1.0, 0.4072, 0.2664, 0.1981, 1.0, 0.4072, 0.2664, 0.1981, 1.0, 0.4072, 0.2664, 0.1981, 1.0, 0.4072, 0.2664, 0.1981, 1.0, 0.4072, 0.2664, 0.1981, 1.0, 0.4072, 0.2664, 0.1981, 1.0, 0.4072, 0.2664, 0.1981, 1.0, 0.4072, 0.2664, 0.1981, 1.0, 0.4072, 0.2664, 0.1981, 1.0, 0.4072, 0.2664, 0.1981, 1.0, 0.4072, 0.2664, 0.1981, 1.0, 0.4072, 0.2664, 0.1981, 1.0, 0.4072, 0.2664, 0.1981, 1.0, 0.4072, 0.2664, 0.1981, 1.0, 0.4072, 0.2664, 0.1981, 1.0, 0.4072, 0.2664, 0.1981, 1.0, 0.4072, 0.2664, 0.1981, 1.0, 0.4072, 0.2664, 0.1981, 1.0, 0.4072, 0.2664, 0.1981, 1.0, 0.4072, 0.2664, 0.1981, 1.0, 0.4072, 0.2664, 0.1981, 1.0, 0.4072, 0.2664, 0.1981, 1.0, 0.4072, 0.2664, 0.1981, 1.0, 0.4072, 0.2664, 0.1981, 1.0, 0.4072, 0.2664, 0.1981, 1.0, 0.4072, 0.2664, 0.1981, 1.0, 0.4072, 0.2664, 0.1981, 1.0, 0.4072, 0.2664, 0.1981, 1.0, 0.4072, 0.2664, 0.1981, 1.0, 0.4072, 0.2664, 0.1981, 1.0, 0.4072, 0.2664, 0.1981, 1.0, 0.4072, 0.2664, 0.1981, 1.0, 0.4072, 0.2664, 0.1981, 1.0, 0.4072, 0.2664, 0.1981, 1.0, 0.4072, 0.2664, 0.1981, 1.0, 0.4072, 0.2664, 0.1981, 1.0, 0.4072, 0.2664, 0.1981, 1.0, 0.4072, 0.2664, 0.1981, 1.0, 0.4072, 0.2664, 0.1981, 1.0, 0.4072, 0.2664, 0.1981, 1.0, 0.4072, 0.2664, 0.1981, 1.0, 0.4072, 0.2664, 0.1981, 1.0, 0.4072, 0.2664, 0.1981, 1.0, 0.4072, 0.2664, 0.1981, 1.0, 0.4072, 0.2664, 0.1981, 1.0, 0.4072, 0.2664, 0.1981, 1.0, 0.4072, 0.2664, 0.1981, 1.0, 0.4072, 0.2664, 0.1981, 1.0, 0.4072, 0.2664, 0.1981, 1.0, 0.4072, 0.2664, 0.1981, 1.0, 0.4072, 0.2664, 0.1981, 1.0, 0.4072, 0.2664, 0.1981, 1.0, 0.4072, 0.2664, 0.1981, 1.0, 0.4072, 0.2664, 0.1981, 1.0, 0.4072, 0.2664, 0.1981, 1.0, 0.4072, 0.2664, 0.1981, 1.0, 0.4072, 0.2664, 0.1981, 1.0, 0.4072, 0.2664, 0.1981, 1.0, 0.4072, 0.2664, 0.1981, 1.0, 0.4072, 0.2664, 0.1981, 1.0, 0.4072, 0.2664, 0.1981, 1.0, 0.4072, 0.2664, 0.1981, 1.0, 0.4072, 0.2664, 0.1981, 1.0, 0.4072, 0.2664, 0.1981, 1.0, 0.4072, 0.2664, 0.1981, 1.0, 0.4072, 0.2664, 0.1981, 1.0, 0.4072, 0.2664, 0.1981, 1.0, 0.4072, 0.2664, 0.1981, 1.0, 0.4072, 0.2664, 0.1981, 1.0, 0.4072, 0.2664, 0.1981, 1.0, 0.4072, 0.2664, 0.1981, 1.0, 0.4072, 0.2664, 0.1981, 1.0, 0.4072, 0.2664, 0.1981, 1.0, 0.4072, 0.2664, 0.1981, 1.0, 0.4072, 0.2664, 0.1981, 1.0, 0.4072, 0.2664, 0.1981, 1.0, 0.4072, 0.2664, 0.1981, 1.0, 0.4072, 0.2664, 0.1981, 1.0, 0.4072, 0.2664, 0.1981, 1.0, 0.4072, 0.2664, 0.1981, 1.0, 0.4072, 0.2664, 0.1981, 1.0, 0.4072, 0.2664, 0.1981, 1.0, 0.4072, 0.2664, 0.1981, 1.0, 0.4072, 0.2664, 0.1981, 1.0, 0.4072, 0.2664, 0.1981, 1.0, 0.4072, 0.2664, 0.1981, 1.0, 0.4072, 0.2664, 0.1981, 1.0, 0.4072, 0.2664, 0.1981, 1.0, 0.4072, 0.2664, 0.1981, 1.0, 0.4072, 0.2664, 0.1981, 1.0, 0.4072, 0.2664, 0.1981, 1.0, 0.4072, 0.2664, 0.1981, 1.0, 0.4072, 0.2664, 0.1981, 1.0, 0.4072, 0.2664, 0.1981, 1.0, 0.4072, 0.2664, 0.1981, 1.0, 0.4072, 0.2664, 0.1981, 1.0, 0.4072, 0.2664, 0.1981, 1.0, 0.4072, 0.2664, 0.1981, 1.0, 0.4072, 0.2664, 0.1981, 1.0, 0.4072, 0.2664, 0.1981, 1.0, 0.4072, 0.2664, 0.1981, 1.0, 0.4072, 0.2664, 0.1981, 1.0, 0.4072, 0.2664, 0.1981, 1.0, 0.4072, 0.2664, 0.1981, 1.0, 0.4072, 0.2664, 0.1981, 1.0, 0.4072, 0.2664, 0.1981, 1.0, 0.4072, 0.2664, 0.1981, 1.0, 0.4072, 0.2664, 0.1981, 1.0, 0.4072, 0.2664, 0.1981, 1.0, 0.4072, 0.2664, 0.1981, 1.0, 0.4072, 0.2664, 0.1981, 1.0, 0.4072, 0.2664, 0.1981, 1.0, 0.4072, 0.2664, 0.1981, 1.0, 0.4072, 0.2664, 0.1981, 1.0, 0.4072, 0.2664, 0.1981, 1.0, 0.4072, 0.2664, 0.1981, 1.0, 0.4072, 0.2664, 0.1981, 1.0, 0.4072, 0.2664, 0.1981, 1.0, 0.4072, 0.2664, 0.1981, 1.0, 0.4072, 0.2664, 0.1981, 1.0, 0.4072, 0.2664, 0.1981, 1.0, 0.4072, 0.2664, 0.1981, 1.0, 0.4072, 0.2664, 0.1981, 1.0, 0.4072, 0.2664, 0.1981, 1.0, 0.4072, 0.2664, 0.1981, 1.0, 0.4072, 0.2664, 0.1981, 1.0, 0.4072, 0.2664, 0.1981, 1.0, 0.4072, 0.2664, 0.1981, 1.0, 0.4072, 0.2664, 0.1981, 1.0, 0.4072, 0.2664, 0.1981, 1.0, 0.4072, 0.2664, 0.1981, 1.0, 0.4072, 0.2664, 0.1981, 1.0, 0.4072, 0.2664, 0.1981, 1.0, 0.4072, 0.2664, 0.1981, 1.0, 0.4072, 0.2664, 0.1981, 1.0, 0.4072, 0.2664, 0.1981, 1.0, 0.4072, 0.2664, 0.1981, 1.0, 0.4072, 0.2664, 0.1981, 1.0, 0.4072, 0.2664, 0.1981, 1.0, 0.4072, 0.2664, 0.1981, 1.0, 0.4072, 0.2664, 0.1981, 1.0, 0.4072, 0.2664, 0.1981, 1.0, 0.4072, 0.2664, 0.1981, 1.0, 0.4072, 0.2664, 0.1981, 1.0, 0.4072, 0.2664, 0.1981, 1.0, 0.4072, 0.2664, 0.1981, 1.0, 0.4072, 0.2664, 0.1981, 1.0, 0.4072, 0.2664, 0.1981, 1.0, 0.4072, 0.2664, 0.1981, 1.0, 0.4072, 0.2664, 0.1981, 1.0, 0.4072, 0.2664, 0.1981, 1.0, 0.4072, 0.2664, 0.1981, 1.0, 0.4072, 0.2664, 0.1981, 1.0, 0.4072, 0.2664, 0.1981, 1.0, 0.4072, 0.2664, 0.1981, 1.0, 0.4072, 0.2664, 0.1981, 1.0, 0.4072, 0.2664, 0.1981, 1.0, 0.4072, 0.2664, 0.1981, 1.0, 0.4072, 0.2664, 0.1981, 1.0, 0.4072, 0.2664, 0.1981, 1.0, 0.4072, 0.2664, 0.1981, 1.0, 0.4072, 0.2664, 0.1981, 1.0, 0.4072, 0.2664, 0.1981, 1.0, 0.4072, 0.2664, 0.1981, 1.0, 0.4072, 0.2664, 0.1981, 1.0, 0.4072, 0.2664, 0.1981, 1.0, 0.4072, 0.2664, 0.1981, 1.0, 0.4072, 0.2664, 0.1981, 1.0, 0.4072, 0.2664, 0.1981, 1.0, 0.4072, 0.2664, 0.1981, 1.0, 0.4072, 0.2664, 0.1981, 1.0, 0.4072, 0.2664, 0.1981, 1.0, 0.4072, 0.2664, 0.1981, 1.0, 0.4072, 0.2664, 0.1981, 1.0, 0.4072, 0.2664, 0.1981, 1.0, 0.4072, 0.2664, 0.1981, 1.0, 0.4072, 0.2664, 0.1981, 1.0, 0.4072, 0.2664, 0.1981, 1.0, 0.4072, 0.2664, 0.1981, 1.0, 0.4072, 0.2664, 0.1981, 1.0, 0.4072, 0.2664, 0.1981, 1.0, 0.4072, 0.2664, 0.1981, 1.0, 0.4072, 0.2664, 0.1981, 1.0, 0.4072, 0.2664, 0.1981, 1.0, 0.4072, 0.2664, 0.1981, 1.0, 0.4072, 0.2664, 0.1981, 1.0, 0.4072, 0.2664, 0.1981, 1.0, 0.4072, 0.2664, 0.1981, 1.0, 0.4072, 0.2664, 0.1981, 1.0, 0.4072, 0.2664, 0.1981, 1.0, 0.4072, 0.2664, 0.1981, 1.0, 0.4072, 0.2664, 0.1981, 1.0, 0.4072, 0.2664, 0.1981, 1.0, 0.4072, 0.2664, 0.1981, 1.0, 0.4072, 0.2664, 0.1981, 1.0, 0.4072, 0.2664, 0.1981, 1.0, 0.4072, 0.2664, 0.1981, 1.0, 0.4072, 0.2664, 0.1981, 1.0, 0.4072, 0.2664, 0.1981, 1.0, 0.4072, 0.2664, 0.1981, 1.0, 0.4072, 0.2664, 0.1981, 1.0, 0.4072, 0.2664, 0.1981, 1.0, 0.4072, 0.2664, 0.1981, 1.0, 0.4072, 0.2664, 0.1981, 1.0, 0.4072, 0.2664, 0.1981, 1.0, 0.4072, 0.2664, 0.1981, 1.0, 0.4072, 0.2664, 0.1981, 1.0, 0.4072, 0.2664, 0.1981, 1.0, 0.4072, 0.2664, 0.1981, 1.0, 0.4072, 0.2664, 0.1981, 1.0, 0.4072, 0.2664, 0.1981, 1.0, 0.4072, 0.2664, 0.1981, 1.0, 0.4072, 0.2664, 0.1981, 1.0, 0.4072, 0.2664, 0.1981, 1.0, 0.4072, 0.2664, 0.1981, 1.0, 0.4072, 0.2664, 0.1981, 1.0, 0.4072, 0.2664, 0.1981, 1.0, 0.4072, 0.2664, 0.1981, 1.0, 0.4072, 0.2664, 0.1981, 1.0, 0.4072, 0.2664, 0.1981, 1.0, 0.4072, 0.2664, 0.1981, 1.0, 0.4072, 0.2664, 0.1981, 1.0, 0.4072, 0.2664, 0.1981, 1.0, 0.4072, 0.2664, 0.1981, 1.0, 0.4072, 0.2664, 0.1981, 1.0, 0.4072, 0.2664, 0.1981, 1.0, 0.4072, 0.2664, 0.1981, 1.0, 0.4072, 0.2664, 0.1981, 1.0, 0.4072, 0.2664, 0.1981, 1.0, 0.4072, 0.2664, 0.1981, 1.0, 0.4072, 0.2664, 0.1981, 1.0, 0.4072, 0.2664, 0.1981, 1.0, 0.4072, 0.2664, 0.1981, 1.0, 0.4072, 0.2664, 0.1981, 1.0, 0.4072, 0.2664, 0.1981, 1.0, 0.4072, 0.2664, 0.1981, 1.0, 0.4072, 0.2664, 0.1981, 1.0, 0.4072, 0.2664, 0.1981, 1.0, 0.4072, 0.2664, 0.1981, 1.0, 0.4072, 0.2664, 0.1981, 1.0, 0.4072, 0.2664, 0.1981, 1.0, 0.4072, 0.2664, 0.1981, 1.0, 0.4072, 0.2664, 0.1981, 1.0, 0.4072, 0.2664, 0.1981, 1.0, 0.4072, 0.2664, 0.1981, 1.0, 0.4072, 0.2664, 0.1981, 1.0, 0.4072, 0.2664, 0.1981, 1.0, 0.4072, 0.2664, 0.1981, 1.0, 0.4072, 0.2664, 0.1981, 1.0, 0.4072, 0.2664, 0.1981, 1.0, 0.4072, 0.2664, 0.1981, 1.0, 0.4072, 0.2664, 0.1981, 1.0, 0.4072, 0.2664, 0.1981, 1.0, 0.4072, 0.2664, 0.1981, 1.0, 0.4072, 0.2664, 0.1981, 1.0, 0.4072, 0.2664, 0.1981, 1.0, 0.4072, 0.2664, 0.1981, 1.0, 0.4072, 0.2664, 0.1981, 1.0, 0.4072, 0.2664, 0.1981, 1.0, 0.4072, 0.2664, 0.1981, 1.0])
me_cube.materials.append(mat_wood_pier_01_a)
me_cube.materials.append(mat_wood_planks_05)
me_cube.materials.append(mat_roof_thatch_01)
me_cube.use_remesh_preserve_volume = False
me_cube.use_remesh_preserve_attributes = False
me_cube.use_mirror_vertex_groups = False
me_cube.use_paint_bone_selection = False
me_cube.use_paint_mask = True
me_cube.update()

# ---- objects
ob_hemi = bpy.data.objects.new('Hemi', light_hemi_001)
ob_base = bpy.data.objects.new('base', None)
ob_detail1 = bpy.data.objects.new('detail1', None)
ob_start = bpy.data.objects.new('start', None)
ob_hut1 = bpy.data.objects.new('hut1', me_cube)

# ---- transforms, parenting, visibility, modifiers, constraints
ob_hemi.location = (0.0, 0.0, 0.0)
ob_hemi.lineart.crease_threshold = 0.0
ob_base.location = (0.0, 0.0, 0.0)
ob_base.empty_image_offset = (0.0, 0.0)
ob_base.lineart.crease_threshold = 0.0
ob_detail1.parent = ob_base
ob_detail1.location = (0.0, 0.0, 0.0)
ob_detail1.empty_image_offset = (0.0, 0.0)
ob_detail1.lineart.crease_threshold = 0.0
ob_start.parent = ob_base
ob_start.location = (0.0, 0.0, 0.0)
ob_start.empty_image_offset = (0.0, 0.0)
ob_start.lineart.crease_threshold = 0.0
ob_hut1.parent = ob_start
ob_hut1.location = (1.192e-07, 2.384e-07, -3.725e-09)
ob_hut1.lineart.crease_threshold = 0.0

# ---- collection membership
col_collection_1.objects.link(ob_hemi)
col_collection_1.objects.link(ob_base)
col_collection_1.objects.link(ob_detail1)
col_collection_1.objects.link(ob_start)
col_collection_1.objects.link(ob_hut1)

# ---- scene / render settings (as saved in the file)
scene.frame_start = 1; scene.frame_end = 250; scene.frame_set(1)
scene.render.engine = 'BLENDER_EEVEE_NEXT'
scene.render.resolution_x = 1024
scene.render.resolution_y = 1024
scene.render.resolution_percentage = 50
scene.render.dither_intensity = 0.0
scene.cycles.use_denoising = False
scene.cycles.samples = 128
scene.cycles.sampling_pattern = 'TABULATED_SOBOL'
scene.cycles.light_sampling_threshold = 0.0
scene.cycles.use_adaptive_sampling = False
scene.cycles.use_light_tree = False
scene.cycles.blur_glossy = 0.0
scene.cycles.sample_clamp_indirect = 0.0
scene.view_settings.view_transform = 'Standard'
bpy.context.view_layer.update()

# ---- added for rendering (the .blend has no active camera): camera
cam_auto = bpy.data.cameras.new('AutoCamera')
cam_auto.lens = 50.0
cam_auto.sensor_width = 36.0
cam_auto.clip_end = 1000.0
ob_auto_camera = bpy.data.objects.new('AutoCamera', cam_auto)
scene.collection.objects.link(ob_auto_camera)
ob_auto_camera.location = (9.23676, -5.68411, 7.20414)
ob_auto_camera.rotation_euler = (1.09748, -7.21219e-08, 0.694738)
scene.camera = ob_auto_camera
bpy.context.view_layer.update()
